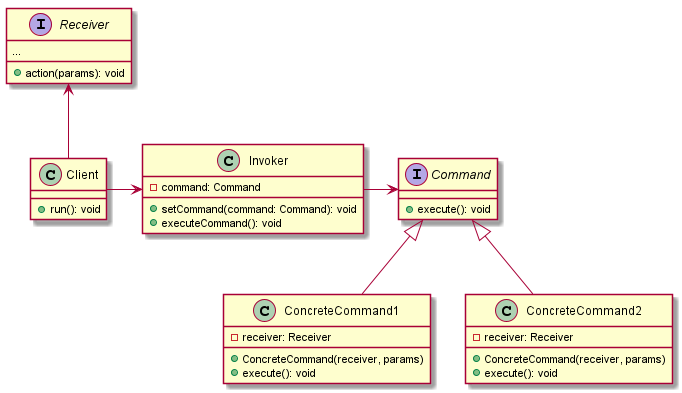

The diagram above was rendered by PlantUML. Its source (embedded in the PNG):
@startuml

interface Command {
  +execute(): void
}

class ConcreteCommand1 {
  -receiver: Receiver
  +ConcreteCommand(receiver, params)
  +execute(): void
}

class ConcreteCommand2 {
  -receiver: Receiver
  +ConcreteCommand(receiver, params)
  +execute(): void
}

interface Receiver {
  ...
  +action(params): void
}

class Invoker {
  -command: Command
  +setCommand(command: Command): void
  +executeCommand(): void
}

class Client {
  +run(): void
}

ConcreteCommand1 -up-|> Command
ConcreteCommand2 -up-|> Command

Invoker -right-> Command
Client -right-> Invoker
Client -up-> Receiver

@enduml